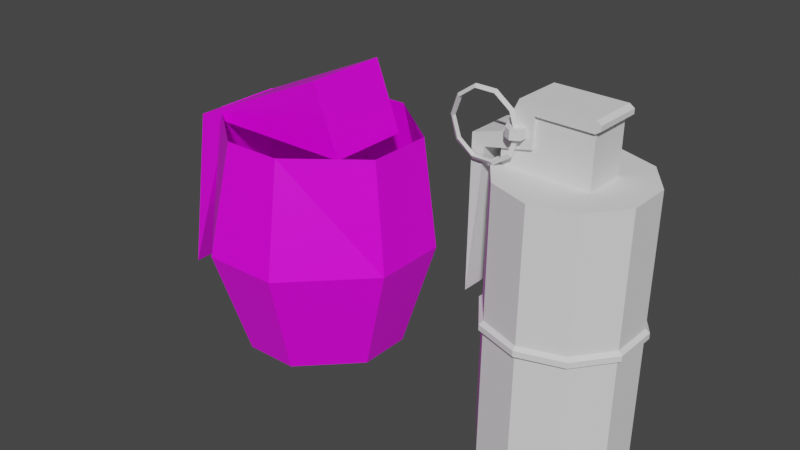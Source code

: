 # Source: grenade.blend  (saved by Blender 3.6.14; exported with 4.5.12 LTS)
import bpy
from mathutils import Matrix  # noqa: F401  (used for matrix-valued properties, if any)

bpy.ops.wm.read_factory_settings(use_empty=True)
scene = bpy.context.scene
scene.name = 'Scene'

# ---- collections
col_collection = bpy.data.collections.new('Collection'); scene.collection.children.link(col_collection)

# ---- images (referenced by path relative to the original .blend; pixels are not part of the script)
import os
ASSET_DIR = os.environ.get("B2B_ASSET_DIR", "")  # directory of the original .blend (textures are referenced by path, not embedded)
HERE = os.path.dirname(os.path.abspath(__file__))  # packed textures are extracted next to this script under _unpacked/

def load_image(name, relpath, width, height, colorspace="sRGB"):
    """Load a texture the original file referenced (path relative to the .blend, or extracted next to this script)."""
    p = next((c for c in (os.path.join(HERE, relpath), os.path.join(ASSET_DIR, relpath)) if relpath and os.path.exists(c)), "")
    if p:
        img = bpy.data.images.load(p, check_existing=True)
        img.name = name
    else:  # same state as the original file: an image datablock whose file is absent (Cycles renders it pink)
        img = bpy.data.images.new(name, width, height)
        img.source = "FILE"
        img.filepath = "//" + (relpath or name)
    img.colorspace_settings.name = colorspace
    return img
img_tex_general_bmp = load_image('tex_General.bmp', 'tex_General.bmp', 1024, 1024, 'sRGB')

# ---- materials (node trees are filled in below, after node groups)
mat_material = bpy.data.materials.new('Material')
mat_material.alpha_threshold = 0.0
mat_material.use_transparent_shadow = False
mat_material.line_color = (0.0, 0.0, 0.0, 1.0)
mat_material_0 = bpy.data.materials.new('$Material_0')
mat_material_0.use_transparent_shadow = False
mat_material_0.roughness = 1.0
mat_material_1 = bpy.data.materials.new('$Material_1')
mat_material_1.use_transparent_shadow = False
mat_material_1.roughness = 1.0
mat_material_2 = bpy.data.materials.new('$Material_2')
mat_material_2.use_transparent_shadow = False
mat_material_2.roughness = 1.0
mat_material_3 = bpy.data.materials.new('$Material_3')
mat_material_3.use_transparent_shadow = False
mat_material_3.roughness = 1.0
mat_material_4 = bpy.data.materials.new('$Material_4')
mat_material_4.use_transparent_shadow = False
mat_material_4.roughness = 1.0
mat_material_5 = bpy.data.materials.new('$Material_5')
mat_material_5.use_transparent_shadow = False
mat_material_5.roughness = 1.0

# ---- material node trees
mat_material.use_nodes = True; mat_material.node_tree.nodes.clear()
_N = mat_material.node_tree.nodes; _L = mat_material.node_tree.links
n0 = _N.new('ShaderNodeOutputMaterial'); n0.name = 'Material Output'; n0.location = (300, 300)
n1 = _N.new('ShaderNodeBsdfPrincipled'); n1.name = 'Principled BSDF'; n1.location = (10, 300)
n1.distribution = 'GGX'
n1.subsurface_method = 'BURLEY'
n1.inputs[2].default_value = 0.4
n1.inputs[3].default_value = 1.45
n1.inputs[27].default_value = (0.0, 0.0, 0.0, 1.0)
n1.inputs[28].default_value = 1.0
n2 = _N.new('ShaderNodeTexImage'); n2.name = 'Image Texture'; n2.location = (-280, 280)
n2.image = img_tex_general_bmp
n3 = _N.new('ShaderNodeMapping'); n3.name = 'Mapping'; n3.location = (-460, 240)
n4 = _N.new('ShaderNodeTexCoord'); n4.name = 'Texture Coordinate'; n4.location = (-640, 240)
_L.new(n1.outputs[0], n0.inputs[0])
_L.new(n2.outputs[0], n1.inputs[0])
_L.new(n3.outputs[0], n2.inputs[0])
_L.new(n4.outputs[2], n3.inputs[0])
n0.is_active_output = True
mat_material_0.use_nodes = True; mat_material_0.node_tree.nodes.clear()
_N = mat_material_0.node_tree.nodes; _L = mat_material_0.node_tree.links
n0 = _N.new('ShaderNodeBsdfPrincipled'); n0.name = 'Principled BSDF'; n0.location = (0, 300)
n0.distribution = 'GGX'
n0.subsurface_method = 'RANDOM_WALK_SKIN'
n0.inputs[2].default_value = 1.0
n0.inputs[3].default_value = 1.45
n0.inputs[13].default_value = 0.0
n0.inputs[27].default_value = (0.0, 0.0, 0.0, 1.0)
n0.inputs[28].default_value = 1.0
n1 = _N.new('ShaderNodeOutputMaterial'); n1.name = 'Material Output'; n1.location = (280, 300)
_L.new(n0.outputs[0], n1.inputs[0])
n1.is_active_output = True
mat_material_1.use_nodes = True; mat_material_1.node_tree.nodes.clear()
_N = mat_material_1.node_tree.nodes; _L = mat_material_1.node_tree.links
n0 = _N.new('ShaderNodeBsdfPrincipled'); n0.name = 'Principled BSDF'; n0.location = (0, 300)
n0.distribution = 'GGX'
n0.subsurface_method = 'RANDOM_WALK_SKIN'
n0.inputs[2].default_value = 1.0
n0.inputs[3].default_value = 1.45
n0.inputs[13].default_value = 0.0
n0.inputs[27].default_value = (0.0, 0.0, 0.0, 1.0)
n0.inputs[28].default_value = 1.0
n1 = _N.new('ShaderNodeOutputMaterial'); n1.name = 'Material Output'; n1.location = (280, 300)
_L.new(n0.outputs[0], n1.inputs[0])
n1.is_active_output = True
mat_material_2.use_nodes = True; mat_material_2.node_tree.nodes.clear()
_N = mat_material_2.node_tree.nodes; _L = mat_material_2.node_tree.links
n0 = _N.new('ShaderNodeBsdfPrincipled'); n0.name = 'Principled BSDF'; n0.location = (0, 300)
n0.distribution = 'GGX'
n0.subsurface_method = 'RANDOM_WALK_SKIN'
n0.inputs[2].default_value = 1.0
n0.inputs[3].default_value = 1.45
n0.inputs[13].default_value = 0.0
n0.inputs[27].default_value = (0.0, 0.0, 0.0, 1.0)
n0.inputs[28].default_value = 1.0
n1 = _N.new('ShaderNodeOutputMaterial'); n1.name = 'Material Output'; n1.location = (280, 300)
_L.new(n0.outputs[0], n1.inputs[0])
n1.is_active_output = True
mat_material_3.use_nodes = True; mat_material_3.node_tree.nodes.clear()
_N = mat_material_3.node_tree.nodes; _L = mat_material_3.node_tree.links
n0 = _N.new('ShaderNodeBsdfPrincipled'); n0.name = 'Principled BSDF'; n0.location = (0, 300)
n0.distribution = 'GGX'
n0.subsurface_method = 'RANDOM_WALK_SKIN'
n0.inputs[2].default_value = 1.0
n0.inputs[3].default_value = 1.45
n0.inputs[13].default_value = 0.0
n0.inputs[27].default_value = (0.0, 0.0, 0.0, 1.0)
n0.inputs[28].default_value = 1.0
n1 = _N.new('ShaderNodeOutputMaterial'); n1.name = 'Material Output'; n1.location = (280, 300)
_L.new(n0.outputs[0], n1.inputs[0])
n1.is_active_output = True
mat_material_4.use_nodes = True; mat_material_4.node_tree.nodes.clear()
_N = mat_material_4.node_tree.nodes; _L = mat_material_4.node_tree.links
n0 = _N.new('ShaderNodeBsdfPrincipled'); n0.name = 'Principled BSDF'; n0.location = (0, 300)
n0.distribution = 'GGX'
n0.subsurface_method = 'RANDOM_WALK_SKIN'
n0.inputs[2].default_value = 1.0
n0.inputs[3].default_value = 1.45
n0.inputs[13].default_value = 0.0
n0.inputs[27].default_value = (0.0, 0.0, 0.0, 1.0)
n0.inputs[28].default_value = 1.0
n1 = _N.new('ShaderNodeOutputMaterial'); n1.name = 'Material Output'; n1.location = (280, 300)
_L.new(n0.outputs[0], n1.inputs[0])
n1.is_active_output = True
mat_material_5.use_nodes = True; mat_material_5.node_tree.nodes.clear()
_N = mat_material_5.node_tree.nodes; _L = mat_material_5.node_tree.links
n0 = _N.new('ShaderNodeBsdfPrincipled'); n0.name = 'Principled BSDF'; n0.location = (0, 300)
n0.distribution = 'GGX'
n0.subsurface_method = 'RANDOM_WALK_SKIN'
n0.inputs[2].default_value = 1.0
n0.inputs[3].default_value = 1.45
n0.inputs[13].default_value = 0.0
n0.inputs[27].default_value = (0.0, 0.0, 0.0, 1.0)
n0.inputs[28].default_value = 1.0
n1 = _N.new('ShaderNodeOutputMaterial'); n1.name = 'Material Output'; n1.location = (280, 300)
_L.new(n0.outputs[0], n1.inputs[0])
n1.is_active_output = True

# ---- world
world_world = bpy.data.worlds.new('World'); scene.world = world_world
world_world.use_nodes = True; world_world.node_tree.nodes.clear()
_N = world_world.node_tree.nodes; _L = world_world.node_tree.links
n0 = _N.new('ShaderNodeOutputWorld'); n0.name = 'World Output'; n0.location = (300, 300)
n1 = _N.new('ShaderNodeBackground'); n1.name = 'Background'; n1.location = (10, 300)
n1.inputs[0].default_value = (0.05088, 0.05088, 0.05088, 1.0)
_L.new(n1.outputs[0], n0.inputs[0])
n0.is_active_output = True
world_world.color = (0.05088, 0.05088, 0.05088)
world_world.use_sun_shadow = False
world_world.sun_shadow_jitter_overblur = 0.0

# ---- meshes
me_cube = bpy.data.meshes.new('Cube')
me_cube.from_pydata([(0.8887, 0.3032, 1.0), (0.2686, 0.7872, 1.0), (0.2422, 0.7098, -1.0), (0.7098, 0.2422, -1.0), (0.2686, -0.7872, 1.0), (0.8887, -0.3032, 1.0), (0.7098, -0.2422, -1.0), (0.2422, -0.7098, -1.0), (-0.2686, 0.7872, 1.0), (-0.8887, 0.3032, 1.0), (-0.7098, 0.2422, -1.0), (-0.2422, 0.7098, -1.0), (-0.8887, -0.3032, 1.0), (-0.2686, -0.7872, 1.0), (-0.2422, -0.7098, -1.0), (-0.7098, -0.2422, -1.0), (1.0, 0.3412, 0.0), (0.3412, 1.0, 0.0), (-0.3412, -1.0, 0.0), (-1.0, -0.3412, 0.0), (0.3412, -1.0, 0.0), (1.0, -0.3412, 0.0), (-0.3412, 1.0, 0.0), (-1.0, 0.3412, 0.0), (-0.7625, -0.3798, 0.923), (-0.7625, 0.3798, 0.923), (0.5561, -0.3798, 0.923), (0.3201, -0.3798, 1.536), (0.5561, 0.3798, 0.923), (0.3201, 0.3798, 1.536), (-1.045, 0.3798, 0.923), (-1.045, -0.3798, 0.923), (-1.302, 0.3798, -0.6337), (-1.302, -0.3798, -0.6337)], [], [(10, 11, 2, 3, 6, 7, 14, 15), (19, 12, 9, 23), (20, 4, 13, 18), (16, 0, 5, 21), (16, 3, 2, 17), (18, 13, 12, 19), (20, 7, 6, 21), (22, 11, 10, 23), (22, 8, 1, 17), (11, 22, 17, 2), (8, 22, 23, 9), (4, 20, 21, 5), (14, 18, 19, 15), (0, 16, 17, 1), (3, 16, 21, 6), (7, 20, 18, 14), (15, 19, 23, 10), (28, 29, 27, 26), (25, 30, 29, 28), (25, 28, 26, 24), (27, 31, 24, 26), (33, 32, 25, 24), (24, 31, 33), (31, 30, 32, 33), (30, 25, 32), (29, 30, 31, 27)])
_uv = me_cube.uv_layers.new(name='UVMap')
_uv.uv.foreach_set('vector', [0.721, 0.5386, 0.721, 0.5758, 0.7017, 0.595, 0.6646, 0.595, 0.6454, 0.5758, 0.6454, 0.5386, 0.6646, 0.5194, 0.7017, 0.5194, 0.7071, 0.5837, 0.6879, 0.5571, 0.6913, 0.5516, 0.7224, 0.5626, 0.6476, 0.5736, 0.6749, 0.5543, 0.6798, 0.5571, 0.6695, 0.5892, 0.6563, 0.5344, 0.6754, 0.561, 0.672, 0.5665, 0.6409, 0.5555, 0.6604, 0.5153, 0.6866, 0.5371, 0.6796, 0.5501, 0.647, 0.5403, 0.6695, 0.5892, 0.6798, 0.5571, 0.6879, 0.5571, 0.7071, 0.5837, 0.7215, 0.5605, 0.6865, 0.5605, 0.6835, 0.5457, 0.7157, 0.5321, 0.644, 0.5608, 0.678, 0.5608, 0.681, 0.5753, 0.6496, 0.5885, 0.7157, 0.5445, 0.6883, 0.5638, 0.6836, 0.561, 0.6939, 0.529, 0.678, 0.5608, 0.644, 0.5608, 0.647, 0.5403, 0.6796, 0.5501, 0.6883, 0.5638, 0.7157, 0.5445, 0.7224, 0.5822, 0.6913, 0.5712, 0.6749, 0.5543, 0.6476, 0.5736, 0.6409, 0.5359, 0.672, 0.5469, 0.6849, 0.5715, 0.7184, 0.5816, 0.7046, 0.6072, 0.6777, 0.5849, 0.6754, 0.561, 0.6563, 0.5344, 0.6939, 0.529, 0.6836, 0.561, 0.6777, 0.5362, 0.7046, 0.5139, 0.7157, 0.5321, 0.6835, 0.5457, 0.6865, 0.5605, 0.7215, 0.5605, 0.7184, 0.5816, 0.6849, 0.5715, 0.6866, 0.5845, 0.6604, 0.6062, 0.6496, 0.5885, 0.681, 0.5753, 0.6351, 0.5167, 0.6351, 0.5181, 0.6335, 0.5181, 0.6335, 0.5167, 0.6338, 0.5169, 0.6335, 0.5168, 0.6351, 0.5167, 0.6351, 0.5174, 0.6344, 0.5167, 0.6344, 0.5184, 0.6335, 0.5184, 0.6335, 0.5167, 0.6342, 0.5167, 0.6342, 0.5184, 0.6341, 0.5181, 0.6335, 0.5168, 0.6351, 0.5167, 0.6351, 0.5175, 0.6335, 0.5175, 0.6335, 0.5167, 0.6338, 0.5184, 0.6335, 0.5183, 0.6338, 0.5167, 0.6343, 0.5184, 0.6335, 0.5184, 0.6335, 0.5167, 0.6343, 0.5167, 0.6335, 0.5168, 0.6338, 0.5167, 0.6338, 0.5184, 0.6335, 0.5167, 0.6351, 0.5167, 0.6351, 0.5176, 0.6335, 0.5176])
me_cube.materials.append(mat_material)
me_cube.use_remesh_preserve_volume = False
me_cube.use_remesh_preserve_attributes = False
me_cube.use_mirror_vertex_groups = False
me_cube.update()
me_anyconv_com__v_hegrenade = bpy.data.meshes.new('AnyConv.com__v_hegrenade')
me_anyconv_com__v_hegrenade.from_pydata([(0.2856, 0.8926, 0.0408), (0.2758, 0.8523, 0.08051), (-0.2844, 0.8947, 0.04574), (-0.2742, 0.8543, 0.08528), (-0.7556, 0.5564, 0.04669), (-0.7154, 0.5259, 0.08606), (-0.9377, -0.002913, 0.04308), (-0.8973, -0.003429, 0.08273), (-0.7597, -0.5435, 0.03654), (-0.7192, -0.5141, 0.07647), (-0.291, -0.8952, 0.02923), (-0.2805, -0.8456, 0.0696), (-0.2818, -0.8443, -0.08038), (-0.2953, -0.8298, -1.64), (-0.7205, -0.5127, -0.07352), (-0.734, -0.4982, -1.633), (-0.8986, -0.002039, -0.06725), (-0.9121, 0.0124, -1.627), (-0.7167, 0.5273, -0.06393), (-0.7302, 0.5417, -1.624), (-0.2755, 0.8557, -0.0647), (-0.289, 0.8701, -1.625), (0.2745, 0.8537, -0.06948), (0.261, 0.8681, -1.629), (0.285, 0.8933, -0.0292), (-0.285, 0.8953, -0.02425), (-0.7562, 0.5571, -0.02331), (-0.9383, -0.002266, -0.02691), (-0.7603, -0.5429, -0.03345), (-0.2916, -0.8946, -0.04076), (0.279, -0.8973, 0.02428), (0.2784, -0.8967, -0.04571), (0.7602, -0.5491, 0.02335), (0.7596, -0.5484, -0.04665), (0.9422, -0.009749, 0.02676), (0.9416, -0.009102, -0.04323), (0.7643, 0.5509, 0.03349), (0.7637, 0.5515, -0.0365), (0.2896, 0.8375, 1.68), (0.7246, 0.5207, 0.07356), (0.7384, 0.5058, 1.673), (0.8926, -0.009938, 0.0672), (0.9064, -0.02475, 1.667), (0.7207, -0.5193, 0.06397), (0.7345, -0.5341, 1.664), (0.2695, -0.8476, 0.06483), (0.2833, -0.8625, 1.665), (-0.2666, -0.8605, 1.669), (-0.7054, -0.5289, 1.676), (-0.8835, -0.01824, 1.683), (-0.7015, 0.5111, 1.686), (-0.2603, 0.8395, 1.685), (0.2547, -0.8318, -1.645), (0.7059, -0.5035, -1.646), (0.8778, 0.005892, -1.643), (0.7098, 0.5365, -1.636), (0.2682, -0.8463, -0.08516), (0.7194, -0.5179, -0.08602), (0.8913, -0.00855, -0.08279), (0.7233, 0.522, -0.07643), (0.2816, 0.7049, 1.959), (0.2791, 0.7076, 1.669), (0.2834, 0.3516, 2.316), (0.2751, -0.3623, 1.659), (0.2807, -0.3684, 2.309), (-0.2593, -0.3664, 2.314), (-0.2649, -0.3604, 1.664), (-0.2566, 0.3536, 2.321), (-0.2609, 0.7096, 1.674), (-0.2584, 0.7069, 1.964), (-0.2787, 0.386, 2.061), (-0.278, 0.576, 2.063), (-0.3987, 0.3865, 2.062), (-0.408, 0.5765, 2.064), (-0.4583, 0.4867, 2.064), (-0.4574, 0.4857, 2.174), (-0.4071, 0.5755, 2.174), (-0.4078, 0.3855, 2.172), (-0.2771, 0.575, 2.173), (-0.2778, 0.385, 2.171), (-0.355, 1.286, 2.11), (-0.3532, 1.204, 2.359), (-0.3835, 1.164, 2.339), (-0.383, 0.9726, 2.478), (-0.323, 0.9724, 2.477), (-0.3239, 0.7324, 2.475), (-0.3536, 0.7221, 2.515), (-0.3558, 0.5036, 2.353), (-0.3858, 0.5439, 2.334), (-0.3881, 0.4661, 2.103), (-0.3281, 0.4658, 2.102), (-0.3298, 0.548, 1.873), (-0.3602, 0.5084, 1.843), (-0.3606, 0.7297, 1.695), (-0.3903, 0.7395, 1.735), (-0.3894, 0.9795, 1.738), (-0.3294, 0.9792, 1.737), (-0.3275, 1.168, 1.879), (-0.3576, 1.208, 1.849), (-0.3852, 1.246, 2.11), (-0.3235, 1.164, 2.339), (-0.3526, 0.9821, 2.517), (-0.3839, 0.7326, 2.475), (-0.3258, 0.5437, 2.333), (-0.3582, 0.426, 2.102), (-0.3898, 0.5482, 1.874), (-0.3303, 0.7393, 1.735), (-0.3597, 0.9897, 1.697), (-0.3875, 1.168, 1.879), (-0.3252, 1.246, 2.11), (0.3207, -0.4388, 2.338), (0.3212, -0.4393, 2.398), (0.3206, -0.3784, 2.299), (0.3218, -0.3797, 2.439), (0.3232, 0.3115, 2.305), (0.325, 0.4902, 2.447), (0.3223, 0.6738, 2.059), (-0.2976, 0.6761, 2.064), (-0.2949, 0.4925, 2.452), (-0.2968, 0.3138, 2.311), (-0.2982, -0.3775, 2.444), (-0.2994, -0.3762, 2.304), (-0.2987, -0.4371, 2.404), (-0.2993, -0.4365, 2.344), (-0.3135, 1.065, 0.07757), (-0.2972, 1.047, 1.957), (-0.2988, 0.8882, 1.836), (-0.2999, 0.3171, 1.951), (0.3228, 1.045, 1.952), (0.3211, 0.886, 1.831), (0.32, 0.3149, 1.945), (0.3065, 1.062, 0.07219)], [], [(22, 24, 25, 20), (26, 18, 20, 25), (27, 16, 18, 26), (24, 22, 59, 37), (28, 14, 16, 27), (21, 23, 22, 20), (110, 123, 122, 111), (130, 127, 119, 114), (62, 67, 69, 60), (17, 19, 18, 16), (111, 122, 120, 113), (89, 105, 91, 90), (106, 94, 95, 96), (10, 29, 28, 8), (32, 33, 31, 30), (103, 88, 89, 90), (97, 108, 99, 109), (109, 99, 82, 100), (91, 105, 94, 106), (10, 30, 31, 29), (83, 101, 86, 102), (89, 104, 92, 105), (29, 12, 14, 28), (7, 9, 8, 6), (9, 11, 10, 8), (114, 119, 121, 112), (23, 55, 59, 22), (41, 42, 40, 39), (52, 13, 12, 56), (0, 2, 25, 24), (58, 54, 53, 57), (5, 50, 49, 7), (38, 1, 39, 40), (43, 44, 42, 41), (47, 11, 9, 48), (47, 48, 44), (44, 48, 49), (53, 54, 19, 17), (54, 55, 21, 19), (40, 51, 38), (71, 73, 72, 70), (52, 53, 17, 15), (21, 55, 23), (5, 7, 6, 4), (39, 36, 34, 41), (37, 59, 58, 35), (3, 5, 4, 2), (71, 78, 76, 73), (63, 66, 65, 64), (59, 55, 54, 58), (129, 126, 127, 130), (41, 34, 32, 43), (56, 31, 33, 57), (1, 0, 36, 39), (30, 45, 43, 32), (11, 45, 30, 10), (1, 3, 2, 0), (19, 21, 20, 18), (44, 46, 47), (15, 13, 52), (60, 61, 62), (58, 57, 33, 35), (63, 64, 62, 61), (67, 68, 69), (72, 77, 79, 70), (72, 73, 74), (75, 76, 77), (11, 47, 46, 45), (13, 15, 14, 12), (60, 69, 68, 61), (128, 125, 124, 131), (131, 124, 126, 129), (15, 17, 16, 14), (116, 117, 125, 128), (95, 108, 97, 96), (12, 29, 31, 56), (74, 75, 77, 72), (78, 79, 77, 76), (87, 104, 89, 88), (122, 123, 121, 120), (83, 102, 85, 84), (49, 50, 42, 44), (87, 103, 90, 104), (102, 86, 87, 88), (81, 101, 83, 82), (66, 68, 67, 65), (85, 102, 88, 103), (6, 27, 26, 4), (97, 109, 80, 98), (105, 92, 93, 94), (81, 100, 84, 101), (93, 106, 96, 107), (0, 24, 37, 36), (36, 37, 35, 34), (91, 106, 93, 92), (108, 98, 80, 99), (116, 130, 114, 115), (100, 82, 83, 84), (85, 103, 87, 86), (93, 107, 95, 94), (8, 28, 27, 6), (80, 109, 100, 81), (104, 90, 91, 92), (4, 26, 25, 2), (101, 84, 85, 86), (107, 96, 97, 98), (34, 35, 33, 32), (99, 80, 81, 82), (50, 51, 40, 42), (112, 113, 114), (114, 113, 115), (127, 117, 118, 119), (95, 107, 98, 108), (119, 118, 120), (119, 120, 121), (111, 113, 112, 110), (124, 125, 126), (126, 125, 117), (126, 117, 127), (128, 129, 116), (116, 129, 130), (57, 53, 52, 56), (70, 79, 78, 71), (115, 118, 117, 116), (7, 49, 48, 9), (64, 65, 67, 62), (113, 120, 118, 115), (73, 76, 75, 74), (1, 38, 51, 3), (112, 121, 123, 110), (61, 68, 66, 63), (45, 46, 44, 43), (131, 129, 128), (3, 51, 50, 5)])
me_anyconv_com__v_hegrenade.polygons.foreach_set('material_index', [3, 3, 3, 3, 3, 3, 5, 5, 4, 3, 5, 5, 5, 3, 3, 5, 5, 5, 5, 3, 5, 5, 3, 3, 3, 5, 3, 3, 3, 3, 3, 3, 3, 3, 3, 3, 3, 3, 3, 3, 4, 3, 3, 3, 3, 3, 3, 4, 4, 3, 5, 3, 3, 3, 3, 3, 3, 3, 3, 3, 4, 3, 4, 4, 4, 4, 4, 3, 3, 4, 5, 5, 3, 5, 5, 3, 4, 4, 5, 5, 5, 3, 5, 5, 5, 4, 5, 3, 5, 5, 5, 5, 3, 3, 5, 5, 5, 5, 5, 5, 3, 5, 5, 3, 5, 5, 3, 5, 3, 5, 5, 5, 5, 5, 5, 5, 5, 5, 5, 5, 5, 3, 4, 5, 3, 4, 5, 4, 3, 5, 4, 3, 5, 3])
_uv = me_anyconv_com__v_hegrenade.uv_layers.new(name='UVMap')
_uv.uv.foreach_set('vector', [0.05078, 0.3555, 0.003906, 0.3359, 0.1875, 0.3359, 0.2227, 0.3555, 0.3867, 0.3359, 0.4023, 0.3555, 0.2227, 0.3555, 0.1875, 0.3359, 0.5977, 0.3359, 0.582, 0.3555, 0.4023, 0.3555, 0.3867, 0.3359, 0.9844, 0.332, 0.9453, 0.3477, 0.7656, 0.3477, 0.832, 0.332, 0.7891, 0.3359, 0.7656, 0.3555, 0.582, 0.3555, 0.5977, 0.3359, 0.2227, 0.6445, 0.05078, 0.6445, 0.05078, 0.3555, 0.2227, 0.3555, 0.9766, 0.1641, 0.9766, 0.1641, 0.9766, 0.1484, 0.9766, 0.1484, 0.6328, 0.3125, 0.6328, 0.3125, 0.6328, 0.1719, 0.6328, 0.1719, 0.3828, 0.01562, 0.3828, 0.4219, 0.2266, 0.7344, 0.2266, 0.3594, 0.582, 0.6445, 0.4023, 0.6445, 0.4023, 0.3555, 0.582, 0.3555, 0.9766, 0.1484, 0.9766, 0.1484, 0.9531, 0.1406, 0.8984, 0.007812, 0.8828, 0.7578, 0.8438, 0.8828, 0.8438, 0.8828, 0.8828, 0.7578, 0.75, 0.9609, 0.75, 0.9609, 0.625, 0.9609, 0.625, 0.9609, 0.9922, 0.3164, 0.9922, 0.3359, 0.7891, 0.3359, 0.7891, 0.3164, 0.3789, 0.3125, 0.3789, 0.332, 0.1797, 0.332, 0.1797, 0.3125, 0.8438, 0.6406, 0.8438, 0.6406, 0.8828, 0.7578, 0.8828, 0.7578, 0.5234, 0.8828, 0.5234, 0.8828, 0.4844, 0.7578, 0.4844, 0.7578, 0.4844, 0.7578, 0.4844, 0.7578, 0.5234, 0.6406, 0.5234, 0.6406, 0.8438, 0.8828, 0.8438, 0.8828, 0.75, 0.9609, 0.75, 0.9609, 0.003906, 0.3125, 0.1797, 0.3125, 0.1797, 0.332, 0.003906, 0.332, 0.625, 0.5625, 0.6172, 0.5391, 0.7578, 0.5391, 0.75, 0.5625, 0.8828, 0.7578, 0.9062, 0.7578, 0.8672, 0.8984, 0.8438, 0.8828, 0.9922, 0.3359, 0.9414, 0.3555, 0.7656, 0.3555, 0.7891, 0.3359, 0.582, 0.2969, 0.7656, 0.2969, 0.7891, 0.3164, 0.5977, 0.3164, 0.7656, 0.2969, 0.9414, 0.2969, 0.9922, 0.3164, 0.7891, 0.3164, 0.6328, 0.1719, 0.6328, 0.1719, 0.9531, 0.1719, 0.9531, 0.1719, 0.9453, 0.6445, 0.7656, 0.6445, 0.7656, 0.3477, 0.9453, 0.3477, 0.5781, 0.293, 0.5781, 0.007812, 0.7656, 0.007812, 0.7656, 0.293, 0.2109, 0.6445, 0.05078, 0.6445, 0.05078, 0.3477, 0.2109, 0.3477, 0.003906, 0.3164, 0.1875, 0.3164, 0.1875, 0.3359, 0.003906, 0.3359, 0.5781, 0.3477, 0.5781, 0.6445, 0.3906, 0.6445, 0.3906, 0.3477, 0.4023, 0.2969, 0.4023, 0.007812, 0.582, 0.007812, 0.582, 0.2969, 0.9453, 0.007812, 0.9453, 0.293, 0.7656, 0.293, 0.7656, 0.007812, 0.3906, 0.293, 0.3906, 0.007812, 0.5781, 0.007812, 0.5781, 0.293, 0.9414, 0.007812, 0.9414, 0.2969, 0.7656, 0.2969, 0.7656, 0.007812, 0.5195, 0.9922, 0.3984, 0.9609, 0.7148, 0.8789, 0.7148, 0.8789, 0.3984, 0.9609, 0.3164, 0.8789, 0.0, 0.9961, 0.0, 0.9961, 0.1445, 0.8438, 0.2461, 0.8438, 0.0, 0.9961, 0.0, 0.9961, 0.03906, 0.8438, 0.1445, 0.8438, 0.6328, 0.6875, 0.3984, 0.6914, 0.5234, 0.6562, 0.0625, 0.5312, 0.0625, 0.5312, 0.1484, 0.5312, 0.1484, 0.5312, 0.0, 0.9961, 0.0, 0.9961, 0.2461, 0.8438, 0.3516, 0.8438, 0.03906, 0.8438, 0.0, 0.9961, 0.0, 0.8438, 0.4023, 0.2969, 0.582, 0.2969, 0.5977, 0.3164, 0.3867, 0.3164, 0.7656, 0.293, 0.832, 0.3125, 0.5938, 0.3125, 0.5781, 0.293, 0.832, 0.332, 0.7656, 0.3477, 0.5781, 0.3477, 0.5938, 0.332, 0.2227, 0.2969, 0.4023, 0.2969, 0.3867, 0.3164, 0.1875, 0.3164, 0.0625, 0.5312, 0.0625, 0.4375, 0.0625, 0.4375, 0.0625, 0.5312, 0.9766, 0.9844, 0.7188, 0.9844, 0.7188, 0.4219, 0.9766, 0.4219, 0.7656, 0.3477, 0.7656, 0.6445, 0.5781, 0.6445, 0.5781, 0.3477, 0.3516, 0.3516, 0.3516, 0.3516, 0.6328, 0.3125, 0.6328, 0.3125, 0.5781, 0.293, 0.5938, 0.3125, 0.3789, 0.3125, 0.3906, 0.293, 0.2109, 0.3477, 0.1797, 0.332, 0.3789, 0.332, 0.3906, 0.3477, 0.9453, 0.293, 0.9844, 0.3125, 0.832, 0.3125, 0.7656, 0.293, 0.1797, 0.3125, 0.2109, 0.293, 0.3906, 0.293, 0.3789, 0.3125, 0.05078, 0.293, 0.2109, 0.293, 0.1797, 0.3125, 0.003906, 0.3125, 0.05078, 0.2969, 0.2227, 0.2969, 0.1875, 0.3164, 0.003906, 0.3164, 0.4023, 0.6445, 0.2227, 0.6445, 0.2227, 0.3555, 0.4023, 0.3555, 0.7148, 0.8789, 0.6328, 0.957, 0.5195, 0.9922, 0.3516, 0.8438, 0.4531, 0.8438, 0.0, 0.9961, 0.2266, 0.7344, 0.2266, 0.9844, 0.3828, 0.4219, 0.5781, 0.3477, 0.3906, 0.3477, 0.3789, 0.332, 0.5938, 0.332, 0.7188, 0.9844, 0.7188, 0.4219, 0.3828, 0.4219, 0.2266, 0.9844, 0.3828, 0.4219, 0.2266, 0.9844, 0.2266, 0.7344, 0.1484, 0.5312, 0.1484, 0.4375, 0.1484, 0.4375, 0.1484, 0.5312, 0.1484, 0.5312, 0.0625, 0.5312, 0.1016, 0.5312, 0.1094, 0.2812, 0.1484, 0.3281, 0.0625, 0.3281, 0.05078, 0.293, 0.05078, 0.007812, 0.2109, 0.007812, 0.2109, 0.293, 0.9414, 0.6445, 0.7656, 0.6445, 0.7656, 0.3555, 0.9414, 0.3555, 0.0, 0.7344, 0.2266, 0.7344, 0.2266, 0.9844, 0.0, 0.9844, 0.0, 0.3125, 0.2656, 0.3047, 0.2656, 0.9922, 0.0, 0.9922, 0.2656, 0.9922, 0.2656, 0.9922, 0.3516, 0.3516, 0.3516, 0.3516, 0.7656, 0.6445, 0.582, 0.6445, 0.582, 0.3555, 0.7656, 0.3555, 0.375, 0.1484, 0.4609, 0.25, 0.2734, 0.2969, 0.2109, 0.1953, 0.625, 0.9609, 0.5234, 0.8828, 0.5234, 0.8828, 0.625, 0.9609, 0.05078, 0.3477, 0.003906, 0.332, 0.1797, 0.332, 0.2109, 0.3477, 0.1016, 0.5312, 0.1016, 0.4375, 0.1484, 0.4375, 0.1484, 0.5312, 0.1484, 0.4219, 0.0625, 0.4219, 0.0625, 0.3281, 0.1484, 0.3281, 0.8672, 0.625, 0.9062, 0.7578, 0.8828, 0.7578, 0.8438, 0.6406, 0.9766, 0.1484, 0.9766, 0.1641, 0.9531, 0.1719, 0.9531, 0.1406, 0.625, 0.5625, 0.75, 0.5625, 0.75, 0.5625, 0.625, 0.5625, 0.3164, 0.8789, 0.3164, 0.7734, 0.7148, 0.7734, 0.7148, 0.8789, 0.8672, 0.625, 0.8438, 0.6406, 0.8828, 0.7578, 0.9062, 0.7578, 0.75, 0.5625, 0.7578, 0.5391, 0.8672, 0.625, 0.8438, 0.6406, 0.5078, 0.625, 0.6172, 0.5391, 0.625, 0.5625, 0.5234, 0.6406, 0.7188, 0.9844, 0.2266, 0.9844, 0.3828, 0.4219, 0.7188, 0.4219, 0.75, 0.5625, 0.75, 0.5625, 0.8438, 0.6406, 0.8438, 0.6406, 0.5977, 0.3164, 0.5977, 0.3359, 0.3867, 0.3359, 0.3867, 0.3164, 0.5234, 0.8828, 0.4844, 0.7578, 0.4609, 0.7578, 0.5078, 0.8984, 0.8438, 0.8828, 0.8672, 0.8984, 0.7578, 0.9844, 0.75, 0.9609, 0.5078, 0.625, 0.5234, 0.6406, 0.625, 0.5625, 0.6172, 0.5391, 0.7578, 0.9844, 0.75, 0.9609, 0.625, 0.9609, 0.6172, 0.9844, 0.9844, 0.3125, 0.9844, 0.332, 0.832, 0.332, 0.832, 0.3125, 0.832, 0.3125, 0.832, 0.332, 0.5938, 0.332, 0.5938, 0.3125, 0.8438, 0.8828, 0.75, 0.9609, 0.7578, 0.9844, 0.8672, 0.8984, 0.5234, 0.8828, 0.5078, 0.8984, 0.4609, 0.7578, 0.4844, 0.7578, 0.4609, 0.25, 0.6328, 0.3125, 0.6328, 0.1719, 0.5547, 0.1406, 0.5234, 0.6406, 0.5234, 0.6406, 0.625, 0.5625, 0.625, 0.5625, 0.75, 0.5625, 0.8438, 0.6406, 0.8672, 0.625, 0.7578, 0.5391, 0.7578, 0.9844, 0.6172, 0.9844, 0.625, 0.9609, 0.75, 0.9609, 0.7891, 0.3164, 0.7891, 0.3359, 0.5977, 0.3359, 0.5977, 0.3164, 0.4609, 0.7578, 0.4844, 0.7578, 0.5234, 0.6406, 0.5078, 0.625, 0.9062, 0.7578, 0.8828, 0.7578, 0.8438, 0.8828, 0.8672, 0.8984, 0.3867, 0.3164, 0.3867, 0.3359, 0.1875, 0.3359, 0.1875, 0.3164, 0.6172, 0.5391, 0.625, 0.5625, 0.75, 0.5625, 0.7578, 0.5391, 0.6172, 0.9844, 0.625, 0.9609, 0.5234, 0.8828, 0.5078, 0.8984, 0.5938, 0.3125, 0.5938, 0.332, 0.3789, 0.332, 0.3789, 0.3125, 0.4844, 0.7578, 0.4609, 0.7578, 0.5078, 0.625, 0.5234, 0.6406, 0.3164, 0.7734, 0.3984, 0.6914, 0.6328, 0.6875, 0.7148, 0.7734, 0.9531, 0.1719, 0.9531, 0.1406, 0.6328, 0.1719, 0.6328, 0.1719, 0.9531, 0.1406, 0.5547, 0.1406, 0.6328, 0.3125, 0.4609, 0.25, 0.5547, 0.1406, 0.6328, 0.1719, 0.625, 0.9609, 0.6172, 0.9844, 0.5078, 0.8984, 0.5234, 0.8828, 0.6328, 0.1719, 0.5547, 0.1406, 0.9531, 0.1406, 0.6328, 0.1719, 0.9531, 0.1406, 0.9531, 0.1719, 0.9766, 0.1484, 0.9531, 0.1406, 0.9531, 0.1719, 0.9766, 0.1641, 0.2656, 0.9922, 0.2656, 0.2969, 0.3516, 0.3516, 0.3516, 0.3516, 0.2656, 0.2969, 0.4609, 0.25, 0.3516, 0.3516, 0.4609, 0.25, 0.6328, 0.3125, 0.2656, 0.2969, 0.3516, 0.3516, 0.4609, 0.25, 0.4609, 0.25, 0.3516, 0.3516, 0.6328, 0.3125, 0.3906, 0.3477, 0.3906, 0.6445, 0.2109, 0.6445, 0.2109, 0.3477, 0.1484, 0.5312, 0.1484, 0.4375, 0.0625, 0.4375, 0.0625, 0.5312, 0.4766, 0.007812, 0.5547, 0.1406, 0.4609, 0.25, 0.375, 0.1484, 0.582, 0.2969, 0.582, 0.007812, 0.7656, 0.007812, 0.7656, 0.2969, 0.7188, 0.01562, 0.7188, 0.4219, 0.3828, 0.4219, 0.3828, 0.01562, 0.8984, 0.007812, 0.9531, 0.1406, 0.5547, 0.1406, 0.4766, 0.007812, 0.0625, 0.5312, 0.0625, 0.4375, 0.1016, 0.4375, 0.1016, 0.5312, 0.05078, 0.2969, 0.05078, 0.007812, 0.2227, 0.007812, 0.2227, 0.2969, 0.9531, 0.1719, 0.9531, 0.1719, 0.9766, 0.1641, 0.9766, 0.1641, 0.2266, 0.9844, 0.2266, 0.9844, 0.7188, 0.9844, 0.7188, 0.9844, 0.2109, 0.293, 0.2109, 0.007812, 0.3906, 0.007812, 0.3906, 0.293, 0.2656, 0.9922, 0.3516, 0.3516, 0.2656, 0.2969, 0.2227, 0.2969, 0.2227, 0.007812, 0.4023, 0.007812, 0.4023, 0.2969])
me_anyconv_com__v_hegrenade.materials.append(mat_material_0)
me_anyconv_com__v_hegrenade.materials.append(mat_material_1)
me_anyconv_com__v_hegrenade.materials.append(mat_material_2)
me_anyconv_com__v_hegrenade.materials.append(mat_material_3)
me_anyconv_com__v_hegrenade.materials.append(mat_material_4)
me_anyconv_com__v_hegrenade.materials.append(mat_material_5)
me_anyconv_com__v_hegrenade.update()
me_anyconv_com__v_hegrenade.normals_split_custom_set([tuple(v) for v in zip(*[iter([0.003485, -0.7136, 0.7005, 0.003485, -0.7136, 0.7005, 0.003485, -0.7136, 0.7005, 0.003485, -0.7136, 0.7005, 0.3888, -0.5206, 0.7601, 0.3888, -0.5206, 0.7601, 0.4273, -0.5934, 0.6822, 0.4273, -0.5933, 0.6822, 0.6926, -0.2424, 0.6794, 0.6926, -0.2424, 0.6794, 0.6209, -0.207, 0.7561, 0.6209, -0.207, 0.7561, -0.424, -0.5882, 0.6886, -0.424, -0.5882, 0.6886, -0.3672, -0.5307, 0.7639, -0.3672, -0.5307, 0.7639, 0.6133, 0.2045, 0.7629, 0.6133, 0.2045, 0.7629, 0.695, 0.2205, 0.6843, 0.695, 0.2205, 0.6843, -0.003717, -1.0, -0.009225, -0.003717, -1.0, -0.009225, -0.003717, -1.0, -0.009225, -0.003717, -1.0, -0.009225, 0.003717, 1.0, 0.009215, 0.003717, 1.0, 0.009215, 0.003717, 1.0, 0.009215, 0.003717, 1.0, 0.009215, 0.003717, 1.0, 0.009224, 0.003717, 1.0, 0.009224, 0.003717, 1.0, 0.009224, 0.003717, 1.0, 0.009224, -0.008691, -0.7105, -0.7036, -0.008691, -0.7105, -0.7036, -0.008691, -0.7105, -0.7036, -0.008691, -0.7105, -0.7036, 0.9456, -0.325, -0.01119, 0.9456, -0.325, -0.01119, 0.9456, -0.325, -0.01119, 0.9456, -0.325, -0.01119, -0.005131, 0.5624, -0.8269, -0.005131, 0.5624, -0.8269, -0.005131, 0.5624, -0.8269, -0.005131, 0.5624, -0.8269, -0.006349, -0.9414, -0.3372, -0.006349, -0.9414, -0.3372, -0.006349, -0.9414, -0.3372, -0.006349, -0.9414, -0.3372, -0.008648, 0.009256, -0.9999, -0.008648, 0.009256, -0.9999, -0.008648, 0.009256, -0.9999, -0.008648, 0.009256, -0.9999, 0.6002, 0.7998, 0.002207, 0.6002, 0.7998, 0.002207, 0.6002, 0.7998, 0.002207, 0.6002, 0.7998, 0.002207, -0.5861, 0.8101, 0.01257, -0.5861, 0.8101, 0.01257, -0.5861, 0.8101, 0.01257, -0.5861, 0.8101, 0.01257, -0.0006706, -0.9475, 0.3198, -0.0006706, -0.9475, 0.3198, -0.0006706, -0.9475, 0.3198, -0.0006706, -0.9475, 0.3198, 0.0006768, 0.9475, -0.3198, 0.0006768, 0.9475, -0.3198, 0.0006768, 0.9475, -0.3198, 0.0006768, 0.9475, -0.3198, 0.006356, 0.9414, 0.3372, 0.006356, 0.9414, 0.3372, 0.006356, 0.9414, 0.3372, 0.006356, 0.9414, 0.3372, -0.009166, -0.5857, -0.8105, -0.009166, -0.5857, -0.8105, -0.009166, -0.5857, -0.8105, -0.009166, -0.5857, -0.8105, 0.003715, 1.0, 0.00921, 0.003715, 1.0, 0.00921, 0.003715, 1.0, 0.00921, 0.003715, 1.0, 0.00921, 0.7948, 0.002646, -0.6069, 0.7948, 0.002646, -0.6069, 0.7948, 0.002646, -0.6069, 0.7948, 0.002646, -0.6069, 0.7871, 0.5826, 0.2029, 0.8464, 0.5093, 0.1555, 0.8465, 0.5093, 0.1555, 0.787, 0.5826, 0.2029, 0.4022, 0.5165, 0.756, 0.4022, 0.5165, 0.756, 0.3911, 0.5052, 0.7693, 0.3911, 0.5052, 0.7692, 0.6, 0.2187, -0.7695, 0.6, 0.2187, -0.7695, 0.6831, 0.2333, -0.6921, 0.6831, 0.2333, -0.6921, 0.3891, 0.5305, -0.7531, 0.3891, 0.5305, -0.7531, 0.3778, 0.5194, -0.7664, 0.3778, 0.5195, -0.7664, 0.008647, -0.009256, 0.9999, 0.008647, -0.009256, 0.9999, 0.008647, -0.009256, 0.9999, 0.008647, -0.009256, 0.9999, -0.5943, -0.8042, -0.002306, -0.5943, -0.8042, -0.002306, -0.5943, -0.8042, -0.002306, -0.5943, -0.8042, -0.002306, -0.9533, -0.302, 0.005448, -0.9533, -0.302, 0.005448, -0.9533, -0.302, 0.005448, -0.9533, -0.302, 0.005448, 0.003717, 1.0, 0.009225, 0.003717, 1.0, 0.009225, 0.003717, 1.0, 0.009225, 0.003717, 1.0, 0.009225, -0.003717, -1.0, -0.00921, -0.003717, -1.0, -0.00921, -0.003717, -1.0, -0.00921, -0.003717, -1.0, -0.00921, -0.9475, 0.3197, 0.01115, -0.9475, 0.3197, 0.01115, -0.9475, 0.3197, 0.01115, -0.9475, 0.3197, 0.01115, 0.9456, -0.325, -0.01119, 0.9456, -0.325, -0.01119, 0.9456, -0.325, -0.01119, 0.9456, -0.325, -0.01119, -0.5943, -0.8042, -0.002306, -0.5943, -0.8042, -0.002306, -0.5943, -0.8042, -0.002306, -0.5943, -0.8042, -0.002306, -0.9475, 0.3197, 0.01115, -0.9475, 0.3197, 0.01115, -0.9475, 0.3197, 0.01115, -0.9475, 0.3197, 0.01115, 0.6029, 0.7978, 0.002172, 0.6029, 0.7978, 0.002172, 0.6029, 0.7978, 0.002172, 0.6029, 0.7978, 0.002172, -0.008647, 0.009257, -0.9999, -0.008647, 0.009257, -0.9999, -0.008647, 0.009257, -0.9999, -0.008647, 0.009257, -0.9999, -0.008647, 0.009257, -0.9999, -0.008647, 0.009257, -0.9999, 0.008647, -0.009257, 0.9999, 0.008647, -0.009257, 0.9999, 0.008647, -0.009257, 0.9999, 0.008647, -0.009257, 0.9999, 0.008646, -0.009256, 0.9999, 0.008646, -0.009256, 0.9999, 0.008646, -0.009256, 0.9999, 0.008646, -0.009256, 0.9999, -0.008646, 0.009258, -0.9999, -0.008646, 0.009258, -0.9999, -0.008646, 0.009258, -0.9999, 0.008644, -0.009257, 0.9999, 0.008644, -0.009257, 0.9999, 0.008644, -0.009257, 0.9999, 0.008644, -0.009257, 0.9999, 0.008647, -0.009256, 0.9999, 0.008647, -0.009256, 0.9999, 0.008647, -0.009256, 0.9999, 0.008647, -0.009256, 0.9999, 0.008646, -0.009259, 0.9999, 0.008646, -0.009259, 0.9999, 0.008646, -0.009259, 0.9999, 0.6807, -0.2296, -0.6956, 0.6807, -0.2296, -0.6956, 0.6077, -0.1928, -0.7704, 0.6077, -0.1929, -0.7704, -0.6223, -0.1884, -0.7597, -0.6223, -0.1884, -0.7597, -0.6198, -0.1871, -0.7621, -0.6198, -0.1871, -0.7621, -0.6093, -0.2022, 0.7667, -0.6093, -0.2022, 0.7667, -0.6066, -0.2017, 0.769, -0.6066, -0.2017, 0.769, 0.3755, -0.5064, -0.7762, 0.3755, -0.5064, -0.7762, 0.4153, -0.5805, -0.7003, 0.4153, -0.5805, -0.7003, -0.003717, -1.0, -0.009227, -0.003717, -1.0, -0.009227, -0.003717, -1.0, -0.009227, -0.003717, -1.0, -0.009227, 0.003716, 1.0, 0.009223, 0.003716, 1.0, 0.009223, 0.003716, 1.0, 0.009223, 0.003716, 1.0, 0.009223, -0.9533, -0.3019, 0.005448, -0.9533, -0.3019, 0.005448, -0.9533, -0.3019, 0.005448, -0.9533, -0.3019, 0.005448, 0.009227, 0.1969, 0.9804, 0.009227, 0.1969, 0.9804, 0.009227, 0.1969, 0.9804, 0.009227, 0.1969, 0.9804, -0.6174, 0.2132, -0.7572, -0.6174, 0.2132, -0.7572, -0.6174, 0.2132, -0.7572, -0.6174, 0.2132, -0.7572, -0.3767, 0.5227, 0.7648, -0.3767, 0.5227, 0.7648, -0.3707, 0.5115, 0.7752, -0.3707, 0.5115, 0.7752, -0.436, -0.5754, -0.692, -0.3804, -0.5165, -0.7671, -0.3804, -0.5165, -0.7671, -0.4359, -0.5754, -0.692, -0.3898, 0.5367, -0.7484, -0.384, 0.5257, -0.7591, -0.384, 0.5257, -0.7591, -0.3898, 0.5367, -0.7484, -0.004429, 0.6319, -0.775, -0.004429, 0.6319, -0.775, -0.004429, 0.6319, -0.775, -0.004429, 0.6319, -0.775, -0.008742, -0.7005, -0.7136, -0.008742, -0.7005, -0.7136, -0.008742, -0.7005, -0.7136, -0.008742, -0.7005, -0.7136, 0.597, -0.8021, -0.01259, 0.597, -0.8021, -0.01259, 0.597, -0.8021, -0.01259, 0.597, -0.8021, -0.01259, -0.008647, 0.009259, -0.9999, -0.008647, 0.009259, -0.9999, -0.008647, 0.009259, -0.9999, 0.008645, -0.00926, 0.9999, 0.008645, -0.00926, 0.9999, 0.008645, -0.00926, 0.9999, -1.0, 0.003635, 0.008679, -1.0, 0.003635, 0.008679, -1.0, 0.003635, 0.008679, -0.6042, 0.199, 0.7716, -0.6042, 0.199, 0.7716, -0.6042, 0.199, 0.7716, -0.6042, 0.199, 0.7716, -1.0, 0.003637, 0.00868, -1.0, 0.003637, 0.00868, -1.0, 0.003637, 0.00868, -1.0, 0.003637, 0.00868, 1.0, -0.003634, -0.008679, 1.0, -0.003634, -0.008679, 1.0, -0.003634, -0.008679, 0.003719, 1.0, 0.009221, 0.003719, 1.0, 0.009221, 0.003719, 1.0, 0.009221, 0.003719, 1.0, 0.009221, 0.008654, -0.009256, 0.9999, 0.008654, -0.009256, 0.9999, 0.008654, -0.009256, 0.9999, -0.008658, 0.009256, -0.9999, -0.008658, 0.009256, -0.9999, -0.008658, 0.009256, -0.9999, 0.003718, 1.0, 0.009225, 0.003718, 1.0, 0.009225, 0.003718, 1.0, 0.009225, 0.003718, 1.0, 0.009225, 0.6029, 0.7978, 0.002172, 0.6029, 0.7978, 0.002172, 0.6029, 0.7978, 0.002172, 0.6029, 0.7978, 0.002172, -0.003716, -1.0, -0.009223, -0.003716, -1.0, -0.009223, -0.003716, -1.0, -0.009223, -0.003716, -1.0, -0.009223, -0.003716, -1.0, -0.009225, -0.003716, -1.0, -0.009225, -0.003716, -1.0, -0.009225, -0.003716, -1.0, -0.009225, 0.004483, 0.995, 0.09972, 0.004483, 0.995, 0.09972, 0.004483, 0.995, 0.09972, 0.004483, 0.995, 0.09972, 0.9442, 0.3294, -0.005115, 0.9442, 0.3294, -0.005115, 0.9442, 0.3294, -0.005115, 0.9442, 0.3294, -0.005115, -0.009346, -0.2761, -0.9611, -0.009346, -0.2761, -0.9611, -0.009346, -0.2761, -0.9611, -0.009346, -0.2761, -0.9611, -0.004761, 0.6006, -0.7995, -0.004761, 0.6006, -0.7995, -0.004761, 0.6006, -0.7995, -0.004761, 0.6006, -0.7995, 0.009073, 0.6174, 0.7866, 0.009073, 0.6174, 0.7866, 0.009073, 0.6174, 0.7866, 0.009073, 0.6174, 0.7866, 0.8961, 0.4439, -0.003654, 0.8961, 0.4439, -0.003651, 0.8574, 0.5091, 0.07501, 0.8574, 0.5091, 0.07502, -0.008645, 0.009256, -0.9999, -0.008645, 0.009256, -0.9999, -0.008645, 0.009256, -0.9999, -0.008645, 0.009256, -0.9999, 0.7862, 0.5881, -0.1899, 0.7862, 0.5881, -0.1899, 0.8287, 0.5278, -0.1864, 0.8286, 0.5279, -0.1864, 1.0, -0.003633, -0.00868, 1.0, -0.003633, -0.00868, 1.0, -0.003633, -0.00868, 1.0, -0.003633, -0.00868, 0.008651, -0.009258, 0.9999, 0.008651, -0.009258, 0.9999, 0.008651, -0.009258, 0.9999, 0.008651, -0.009258, 0.9999, -0.008646, 0.009256, -0.9999, -0.008646, 0.009256, -0.9999, -0.008646, 0.009256, -0.9999, -0.008646, 0.009256, -0.9999, -0.8268, 0.5395, -0.1591, -0.7827, 0.592, -0.1921, -0.7827, 0.592, -0.1921, -0.8268, 0.5395, -0.1591, 0.783, 0.3685, -0.5012, 0.7949, 0.3562, -0.4912, 0.7949, 0.3562, -0.4912, 0.783, 0.3685, -0.5012, 0.781, -0.3613, -0.5094, 0.781, -0.3613, -0.5094, 0.7932, -0.3553, -0.4946, 0.7932, -0.3553, -0.4945, 1.0, -0.003637, -0.00868, 1.0, -0.003637, -0.00868, 1.0, -0.003637, -0.00868, 1.0, -0.003637, -0.00868, 0.004759, -0.6006, 0.7995, 0.004759, -0.6006, 0.7995, 0.004759, -0.6006, 0.7995, 0.004759, -0.6006, 0.7995, 0.9508, -0.3095, -0.01108, 0.9508, -0.3095, -0.01108, 0.9508, -0.3095, -0.01108, 0.9508, -0.3095, -0.01108, -0.7835, -0.5864, 0.2057, -0.7835, -0.5863, 0.2056, -0.8437, -0.5122, 0.1607, -0.8437, -0.5122, 0.1607, 0.8522, 0.3079, 0.423, 0.7958, 0.3377, 0.5026, 0.7958, 0.3377, 0.5026, 0.8522, 0.3079, 0.423, -0.8033, -0.3472, -0.4839, -0.7916, -0.3593, -0.4943, -0.7916, -0.3593, -0.4943, -0.8033, -0.3472, -0.4839, -0.7948, -0.002645, 0.6069, -0.7948, -0.002645, 0.6069, -0.7948, -0.002645, 0.6069, -0.7948, -0.002645, 0.6069, -0.581, -0.8139, -0.002505, -0.581, -0.8139, -0.002505, -0.581, -0.8139, -0.002505, -0.581, -0.8139, -0.002505, -0.9531, -0.3025, 0.005443, -0.9531, -0.3025, 0.005443, -0.9531, -0.3025, 0.005443, -0.9531, -0.3025, 0.005443, -0.7802, 0.365, 0.5079, -0.7802, 0.365, 0.5079, -0.8396, 0.3006, 0.4525, -0.8396, 0.3006, 0.4525, 0.8458, -0.508, 0.1631, 0.786, -0.5946, 0.1693, 0.786, -0.5945, 0.1693, 0.8458, -0.508, 0.1631, -1.0, 0.003636, 0.008681, -1.0, 0.003636, 0.008681, -1.0, 0.003636, 0.008681, -1.0, 0.003636, 0.008681, 0.009164, 0.5857, 0.8105, 0.009164, 0.5857, 0.8105, 0.009164, 0.5857, 0.8105, 0.009164, 0.5857, 0.8105, -0.8016, 0.3643, -0.4741, -0.8016, 0.3643, -0.4741, -0.7897, 0.3705, -0.489, -0.7896, 0.3706, -0.489, 0.8052, -0.008462, 0.593, 0.8052, -0.008462, 0.593, 0.8052, -0.008462, 0.593, 0.8052, -0.008462, 0.593, 0.9498, 0.3128, -0.005317, 0.9498, 0.3128, -0.005317, 0.9498, 0.3128, -0.005317, 0.9498, 0.3128, -0.005317, -0.7894, -0.5846, -0.1872, -0.8318, -0.5245, -0.1817, -0.8318, -0.5245, -0.1817, -0.7894, -0.5846, -0.1872, -0.7829, 0.5912, 0.1938, -0.8428, 0.5047, 0.187, -0.8428, 0.5048, 0.187, -0.7829, 0.5912, 0.1938, 0.5831, -0.8123, -0.01255, 0.5831, -0.8123, -0.01255, 0.5831, -0.8123, -0.01255, 0.5831, -0.8123, -0.01255, -0.8052, 0.008465, -0.593, -0.8052, 0.008465, -0.593, -0.8052, 0.008465, -0.593, -0.8052, 0.008465, -0.593, -0.7871, -0.347, 0.51, -0.8448, -0.3158, 0.4319, -0.8448, -0.3158, 0.4319, -0.7871, -0.347, 0.51, -0.9475, 0.3197, 0.01115, -0.9475, 0.3197, 0.01115, -0.9475, 0.3197, 0.01115, -0.9475, 0.3197, 0.01115, 0.7791, -0.5883, -0.2165, 0.8238, -0.5364, -0.1833, 0.8239, -0.5363, -0.1833, 0.7791, -0.5883, -0.2165, -0.008646, 0.009256, -0.9999, -0.008646, 0.009256, -0.9999, -0.008646, 0.009256, -0.9999, -0.008646, 0.009256, -0.9999, -1.0, 0.003637, 0.008682, -1.0, 0.003637, 0.008682, -1.0, 0.003637, 0.008682, -1.0, 0.003636, 0.008681, -1.0, 0.003636, 0.008681, -1.0, 0.003636, 0.008681, 1.0, -0.003637, -0.00868, 1.0, -0.003637, -0.00868, 1.0, -0.003637, -0.00868, 1.0, -0.003637, -0.00868, 0.7888, -0.3742, 0.4875, 0.8472, -0.3088, 0.4323, 0.8472, -0.3088, 0.4322, 0.7889, -0.3742, 0.4875, 1.0, -0.003637, -0.008682, 1.0, -0.003637, -0.008682, 1.0, -0.003637, -0.008682, 1.0, -0.003636, -0.00868, 1.0, -0.003636, -0.00868, 1.0, -0.003636, -0.00868, -1.0, 0.003635, 0.008681, -1.0, 0.003635, 0.008681, -1.0, 0.003635, 0.008681, -1.0, 0.003635, 0.008681, 1.0, -0.003635, -0.00868, 1.0, -0.003635, -0.00868, 1.0, -0.003635, -0.00868, 1.0, -0.003635, -0.00868, 1.0, -0.003635, -0.00868, 1.0, -0.003635, -0.00868, 1.0, -0.003637, -0.008682, 1.0, -0.003637, -0.008682, 1.0, -0.003637, -0.008682, -1.0, 0.003637, 0.008679, -1.0, 0.003637, 0.008679, -1.0, 0.003637, 0.008679, -1.0, 0.003636, 0.008679, -1.0, 0.003636, 0.008679, -1.0, 0.003636, 0.008679, -0.5883, 0.8085, 0.01257, -0.5883, 0.8085, 0.01257, -0.5883, 0.8085, 0.01257, -0.5883, 0.8085, 0.01257, -1.0, 0.003636, 0.008679, -1.0, 0.003636, 0.008679, -1.0, 0.003636, 0.008679, -1.0, 0.003636, 0.008679, -0.006997, -0.904, -0.4274, -0.006997, -0.904, -0.4274, -0.006997, -0.904, -0.4274, -0.006997, -0.904, -0.4274, 0.9442, 0.3294, -0.005115, 0.9442, 0.3294, -0.005115, 0.9442, 0.3294, -0.005115, 0.9442, 0.3294, -0.005115, -0.008646, 0.009257, -0.9999, -0.008646, 0.009257, -0.9999, -0.008646, 0.009257, -0.9999, -0.008646, 0.009257, -0.9999, -0.008646, 0.009257, -0.9999, -0.008646, 0.009257, -0.9999, -0.008646, 0.009257, -0.9999, -0.008646, 0.009257, -0.9999, 0.8723, -0.4888, -0.01207, 0.8723, -0.4888, -0.01207, 0.8723, -0.4888, -0.01207, 0.8723, -0.4888, -0.01207, -0.003716, -1.0, -0.009225, -0.003716, -1.0, -0.009225, -0.003716, -1.0, -0.009225, -0.003716, -1.0, -0.009225, 0.009256, 0.547, 0.8371, 0.009256, 0.547, 0.8371, 0.009256, 0.547, 0.8371, 0.009256, 0.547, 0.8371, 0.008646, -0.009257, 0.9999, 0.008646, -0.009257, 0.9999, 0.008646, -0.009257, 0.9999, 0.008646, -0.009257, 0.9999, -0.5883, 0.8085, 0.01257, -0.5883, 0.8085, 0.01257, -0.5883, 0.8085, 0.01257, -0.5883, 0.8085, 0.01257, -1.0, 0.003636, 0.008681, -1.0, 0.003636, 0.008681, -1.0, 0.003636, 0.008681, 0.597, -0.8021, -0.01259, 0.597, -0.8021, -0.01259, 0.597, -0.8021, -0.01259, 0.597, -0.8021, -0.01259])] * 3)])

# ---- objects
ob_cube = bpy.data.objects.new('Cube', me_cube)
ob_v_hegrenade = bpy.data.objects.new('v_hegrenade', me_anyconv_com__v_hegrenade)

# ---- transforms, parenting, visibility, modifiers, constraints
ob_cube.location = (0.0, 0.0, 0.0)
ob_cube.lock_rotations_4d = False
ob_cube.empty_display_type = 'ARROWS'
ob_cube.lineart.crease_threshold = 0.0
ob_v_hegrenade.location = (2.43, 0.07576, 0.0)
ob_v_hegrenade.rotation_euler = (0.0, -0.0, 1.571)
ob_v_hegrenade.scale = (0.7116, 0.7116, 0.7116)

# ---- collection membership
col_collection.objects.link(ob_cube)
col_collection.objects.link(ob_v_hegrenade)

# ---- scene / render settings (as saved in the file)
scene.frame_start = 1; scene.frame_end = 250; scene.frame_set(1)
scene.render.engine = 'BLENDER_EEVEE_NEXT'
scene.cycles.use_denoising = False
scene.cycles.samples = 128
scene.cycles.sampling_pattern = 'TABULATED_SOBOL'
scene.cycles.use_adaptive_sampling = False
scene.cycles.use_light_tree = False
scene.view_settings.view_transform = 'Filmic'
bpy.context.view_layer.update()

# ---- added for rendering (the .blend has no active camera and no usable light): camera, sun
cam_auto = bpy.data.cameras.new('AutoCamera')
cam_auto.lens = 50.0
cam_auto.sensor_width = 36.0
cam_auto.clip_end = 1000.0
ob_auto_camera = bpy.data.objects.new('AutoCamera', cam_auto)
scene.collection.objects.link(ob_auto_camera)
ob_auto_camera.location = (6.10753, -6.26892, 4.48934)
ob_auto_camera.rotation_euler = (1.09748, -7.21219e-08, 0.694738)
scene.camera = ob_auto_camera
light_auto_sun = bpy.data.lights.new('AutoSun', 'SUN')
light_auto_sun.energy = 3.0
light_auto_sun.angle = 0.0523599
ob_auto_sun = bpy.data.objects.new('AutoSun', light_auto_sun)
scene.collection.objects.link(ob_auto_sun)
ob_auto_sun.rotation_euler = (0.872665, 0.174533, 0.523599)
bpy.context.view_layer.update()
